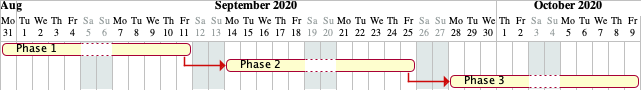

The diagram above was rendered by PlantUML. Its source (embedded in the PNG):
@startgantt
2020-09-05 to 2020-09-06 is closed
2020-09-12 to 2020-09-13 is closed
2020-09-19 to 2020-09-20 is closed
2020-09-26 to 2020-09-27 is closed
2020-10-03 to 2020-10-04 is closed

Project starts the 2020-08-31
[Phase 1] lasts 10 days
Then [Phase 2] lasts 10 days
Then [Phase 3] lasts 10 days
@endgantt